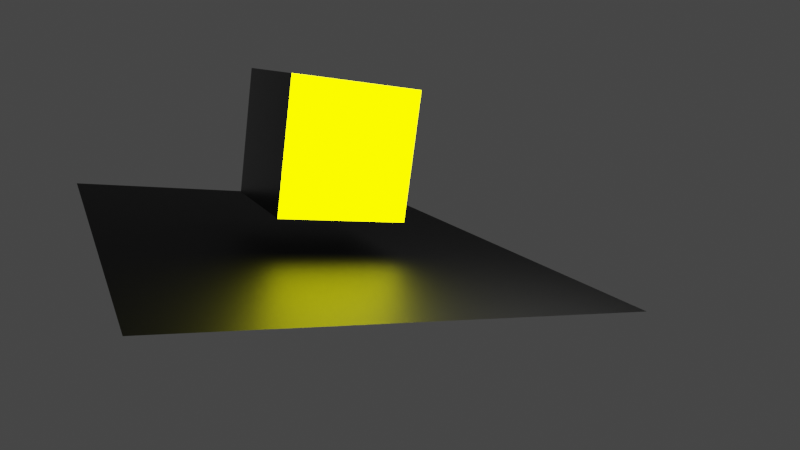 # Source: emissiveCube.blend  (saved by Blender 3.2.12; exported with 4.5.12 LTS)
import bpy
from mathutils import Matrix  # noqa: F401  (used for matrix-valued properties, if any)

bpy.ops.wm.read_factory_settings(use_empty=True)
scene = bpy.context.scene
scene.name = 'Scene'

# ---- collections
col_collection = bpy.data.collections.new('Collection'); scene.collection.children.link(col_collection)

# ---- materials (node trees are filled in below, after node groups)
mat_darkmetallic = bpy.data.materials.new('DarkMetallic')
mat_darkmetallic.alpha_threshold = 0.0
mat_darkmetallic.line_color = (0.0, 0.0, 0.0, 1.0)
mat_emissive = bpy.data.materials.new('Emissive')
mat_material = bpy.data.materials.new('Material')

# ---- material node trees
mat_darkmetallic.use_nodes = True; mat_darkmetallic.node_tree.nodes.clear()
_N = mat_darkmetallic.node_tree.nodes; _L = mat_darkmetallic.node_tree.links
n0 = _N.new('ShaderNodeOutputMaterial'); n0.name = 'Material Output'; n0.location = (300, 300)
n1 = _N.new('ShaderNodeBsdfPrincipled'); n1.name = 'Principled BSDF'; n1.location = (10, 300)
n1.distribution = 'GGX'
n1.subsurface_method = 'RANDOM_WALK_SKIN'
n1.inputs[0].default_value = (0.04203, 0.04203, 0.04203, 1.0)
n1.inputs[1].default_value = 0.6895
n1.inputs[2].default_value = 0.2053
n1.inputs[3].default_value = 1.45
n1.inputs[13].default_value = 0.7842
n1.inputs[27].default_value = (0.0, 0.0, 0.0, 1.0)
n1.inputs[28].default_value = 1.0
_L.new(n1.outputs[0], n0.inputs[0])
n0.is_active_output = True
mat_emissive.use_nodes = True; mat_emissive.node_tree.nodes.clear()
_N = mat_emissive.node_tree.nodes; _L = mat_emissive.node_tree.links
n0 = _N.new('ShaderNodeOutputMaterial'); n0.name = 'Material Output'; n0.location = (300, 300)
n1 = _N.new('ShaderNodeEmission'); n1.name = 'Emission'; n1.location = (10, 300)
n1.inputs[0].default_value = (1.0, 0.9805, 0.0, 1.0)
n1.inputs[1].default_value = 8.3
_L.new(n1.outputs[0], n0.inputs[0])
n0.is_active_output = True
mat_material.use_nodes = True; mat_material.node_tree.nodes.clear()
_N = mat_material.node_tree.nodes; _L = mat_material.node_tree.links
n0 = _N.new('ShaderNodeBsdfPrincipled'); n0.name = 'Principled BSDF'; n0.location = (10, 300)
n0.distribution = 'GGX'
n0.subsurface_method = 'RANDOM_WALK_SKIN'
n0.inputs[0].default_value = (0.0, 0.0, 0.0, 1.0)
n0.inputs[1].default_value = 0.8316
n0.inputs[3].default_value = 1.45
n0.inputs[13].default_value = 0.9211
n0.inputs[27].default_value = (0.0, 0.0, 0.0, 1.0)
n0.inputs[28].default_value = 1.0
n1 = _N.new('ShaderNodeOutputMaterial'); n1.name = 'Material Output'; n1.location = (300, 300)
_L.new(n0.outputs[0], n1.inputs[0])
n1.is_active_output = True

# ---- world
world_world = bpy.data.worlds.new('World'); scene.world = world_world
world_world.use_nodes = True; world_world.node_tree.nodes.clear()
_N = world_world.node_tree.nodes; _L = world_world.node_tree.links
n0 = _N.new('ShaderNodeOutputWorld'); n0.name = 'World Output'; n0.location = (300, 300)
n1 = _N.new('ShaderNodeBackground'); n1.name = 'Background'; n1.location = (10, 300)
n1.inputs[0].default_value = (0.05088, 0.05088, 0.05088, 1.0)
_L.new(n1.outputs[0], n0.inputs[0])
n0.is_active_output = True
world_world.color = (0.05088, 0.05088, 0.05088)
world_world.use_sun_shadow = False
world_world.sun_shadow_jitter_overblur = 0.0

# ---- cameras
cam_camera = bpy.data.cameras.new('Camera')
cam_camera.lens = 31.38

# ---- lights
light_light = bpy.data.lights.new('Light', 'POINT')
light_light.transmission_factor = 0.0
light_light.energy = 2000.0
light_light.shadow_soft_size = 5.95
light_light.shadow_maximum_resolution = 0.006
light_light.use_absolute_resolution = True

# ---- meshes
me_cube = bpy.data.meshes.new('Cube')
me_cube.from_pydata([(1.0, 1.0, 1.0), (1.0, 1.0, -1.0), (1.0, -1.0, 1.0), (1.0, -1.0, -1.0), (-1.0, 1.0, 1.0), (-1.0, 1.0, -1.0), (-1.0, -1.0, 1.0), (-1.0, -1.0, -1.0)], [], [(0, 4, 6, 2), (3, 2, 6, 7), (7, 6, 4, 5), (5, 1, 3, 7), (1, 0, 2, 3), (5, 4, 0, 1)])
me_cube.polygons.foreach_set('material_index', [0, 1, 0, 0, 0, 0])
_uv = me_cube.uv_layers.new(name='UVMap')
_uv.uv.foreach_set('vector', [0.625, 0.5, 0.875, 0.5, 0.875, 0.75, 0.625, 0.75, 0.375, 0.75, 0.625, 0.75, 0.625, 1.0, 0.375, 1.0, 0.375, 0.0, 0.625, 0.0, 0.625, 0.25, 0.375, 0.25, 0.125, 0.5, 0.375, 0.5, 0.375, 0.75, 0.125, 0.75, 0.375, 0.5, 0.625, 0.5, 0.625, 0.75, 0.375, 0.75, 0.375, 0.25, 0.625, 0.25, 0.625, 0.5, 0.375, 0.5])
me_cube.materials.append(mat_darkmetallic)
me_cube.materials.append(mat_emissive)
me_cube.use_remesh_preserve_volume = False
me_cube.use_remesh_preserve_attributes = False
me_cube.use_mirror_vertex_groups = False
me_cube.update()
me_plane = bpy.data.meshes.new('Plane')
me_plane.from_pydata([(-1.0, -1.0, 0.0), (1.0, -1.0, 0.0), (-1.0, 1.0, 0.0), (1.0, 1.0, 0.0)], [], [(0, 1, 3, 2)])
_uv = me_plane.uv_layers.new(name='UVMap')
_uv.uv.foreach_set('vector', [0.0, 0.0, 1.0, 0.0, 1.0, 1.0, 0.0, 1.0])
me_plane.materials.append(mat_material)
me_plane.use_remesh_fix_poles = True
me_plane.use_remesh_preserve_attributes = False
me_plane.update()

# ---- objects
ob_cube = bpy.data.objects.new('Cube', me_cube)
ob_light = bpy.data.objects.new('Light', light_light)
ob_plane = bpy.data.objects.new('Plane', me_plane)
ob_camera = bpy.data.objects.new('Camera', cam_camera)

# ---- transforms, parenting, visibility, modifiers, constraints
ob_cube.location = (0.0, 0.0, 0.0)
ob_cube.lock_rotations_4d = False
ob_cube.empty_display_type = 'ARROWS'
ob_cube.lineart.crease_threshold = 0.0
ob_light.location = (4.076, -1.635, 5.904)
ob_light.rotation_euler = (0.6503, 0.05522, 1.866)
ob_light.lock_rotations_4d = False
ob_light.empty_display_type = 'ARROWS'
ob_light.color = (0.0, 0.0, 0.0, 0.0)
ob_light.lineart.crease_threshold = 0.0
ob_plane.location = (0.0, 0.0, -1.5)
ob_plane.scale = (3.29, 3.87, 2.06)
ob_camera.location = (-4.06, -10.17, 0.9904)
ob_camera.rotation_euler = (1.377, -0.1292, -0.4739)

# ---- collection membership
col_collection.objects.link(ob_cube)
col_collection.objects.link(ob_light)
col_collection.objects.link(ob_plane)
col_collection.objects.link(ob_camera)

# ---- scene / render settings (as saved in the file)
scene.camera = ob_camera
scene.frame_start = 1; scene.frame_end = 250; scene.frame_set(1)
scene.render.engine = 'CYCLES'
scene.cycles.sampling_pattern = 'TABULATED_SOBOL'
scene.cycles.use_light_tree = False
scene.view_settings.view_transform = 'Filmic'
bpy.context.view_layer.update()
